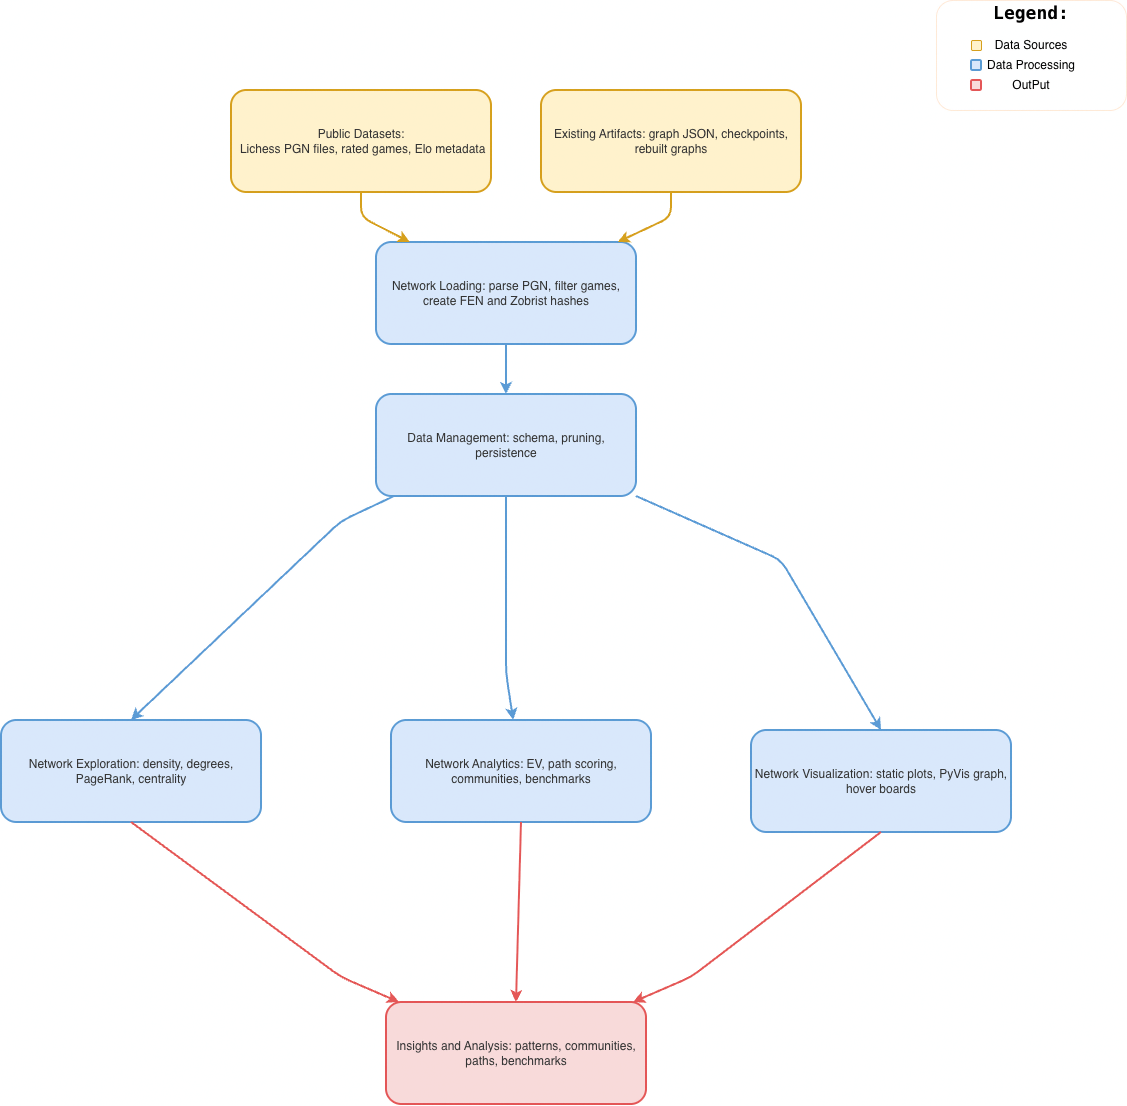

The diagram above was exported from draw.io. Its source (the exported page's mxGraphModel, read from the mxfile embedded in the PNG):
<mxGraphModel dx="773" dy="598" grid="1" gridSize="10" guides="1" tooltips="1" connect="1" arrows="1" fold="1" page="1" pageScale="1" pageWidth="850" pageHeight="1100" math="0" shadow="0">
  <root>
    <mxCell id="0" />
    <mxCell id="1" parent="0" />
    <mxCell id="uFZx57o50Ay1aiqfBKa9-2" parent="1" style="whiteSpace=wrap;strokeWidth=2;fillColor=light-dark(#FFF2CC,#FFF2CC);strokeColor=light-dark(#D6A01D,#D6A01D);fontColor=light-dark(#333333,#000000);fillStyle=solid;align=center;verticalAlign=middle;fontFamily=Helvetica;fontSize=12;fontStyle=0;rounded=1;" value="Public Datasets:&#10; Lichess PGN files, rated games, Elo metadata" vertex="1">
      <mxGeometry height="102" width="260" x="370" y="240" as="geometry" />
    </mxCell>
    <mxCell id="uFZx57o50Ay1aiqfBKa9-3" parent="1" style="whiteSpace=wrap;strokeWidth=2;fillColor=light-dark(#FFF2CC,#FFF2CC);strokeColor=light-dark(#D6A01D,#D6A01D);fontColor=light-dark(#333333,#000000);fillStyle=solid;align=center;verticalAlign=middle;fontFamily=Helvetica;fontSize=12;rounded=1;" value="Existing Artifacts: graph JSON, checkpoints, rebuilt graphs" vertex="1">
      <mxGeometry height="102" width="260" x="680" y="240" as="geometry" />
    </mxCell>
    <mxCell id="uFZx57o50Ay1aiqfBKa9-4" parent="1" style="whiteSpace=wrap;strokeWidth=2;fillColor=light-dark(#D9E8FB,#D9E8FB);strokeColor=light-dark(#5B9BD5,#5B9BD5);fontColor=light-dark(#333333,#000000);rounded=1;" value="Network Loading: parse PGN, filter games, create FEN and Zobrist hashes" vertex="1">
      <mxGeometry height="102" width="260" x="515" y="392" as="geometry" />
    </mxCell>
    <mxCell id="uFZx57o50Ay1aiqfBKa9-5" parent="1" style="whiteSpace=wrap;strokeWidth=2;fillColor=light-dark(#D9E8FB,#D9E8FB);strokeColor=light-dark(#5B9BD5,#5B9BD5);fontColor=light-dark(#333333,#000000);align=center;verticalAlign=middle;fontFamily=Helvetica;fontSize=12;rounded=1;" value="Data Management: schema, pruning, persistence" vertex="1">
      <mxGeometry height="102" width="260" x="515" y="544" as="geometry" />
    </mxCell>
    <mxCell id="uFZx57o50Ay1aiqfBKa9-6" parent="1" style="whiteSpace=wrap;strokeWidth=2;fillColor=light-dark(#D9E8FB,#D9E8FB);strokeColor=light-dark(#5B9BD5,#5B9BD5);fontColor=light-dark(#333333,#000000);align=center;verticalAlign=middle;fontFamily=Helvetica;fontSize=12;rounded=1;" value="Network Exploration: density, degrees, PageRank, centrality" vertex="1">
      <mxGeometry height="102" width="260" x="140" y="870" as="geometry" />
    </mxCell>
    <mxCell id="uFZx57o50Ay1aiqfBKa9-7" parent="1" style="whiteSpace=wrap;strokeWidth=2;fillColor=light-dark(#D9E8FB,#D9E8FB);strokeColor=light-dark(#5B9BD5,#5B9BD5);fontColor=light-dark(#333333,#000000);align=center;verticalAlign=middle;fontFamily=Helvetica;fontSize=12;rounded=1;" value="Network Analytics: EV, path scoring, communities, benchmarks" vertex="1">
      <mxGeometry height="102" width="260" x="530" y="870" as="geometry" />
    </mxCell>
    <mxCell id="uFZx57o50Ay1aiqfBKa9-8" parent="1" style="whiteSpace=wrap;strokeWidth=2;fillColor=light-dark(#D9E8FB,#D9E8FB);strokeColor=light-dark(#5B9BD5,#5B9BD5);fontColor=light-dark(#333333,#000000);align=center;verticalAlign=middle;fontFamily=Helvetica;fontSize=12;rounded=1;" value="Network Visualization: static plots, PyVis graph, hover boards" vertex="1">
      <mxGeometry height="102" width="260" x="890" y="880" as="geometry" />
    </mxCell>
    <mxCell id="uFZx57o50Ay1aiqfBKa9-9" parent="1" style="whiteSpace=wrap;strokeWidth=2;fillColor=light-dark(#F8DADA,#F8DADA);strokeColor=light-dark(#E45757,#E45757);fontColor=light-dark(#333333,#000000);align=center;verticalAlign=middle;fontFamily=Helvetica;fontSize=12;rounded=1;" value="Insights and Analysis: patterns, communities, paths, benchmarks" vertex="1">
      <mxGeometry height="102" width="260" x="525" y="1152" as="geometry" />
    </mxCell>
    <mxCell id="uFZx57o50Ay1aiqfBKa9-10" edge="1" parent="1" source="uFZx57o50Ay1aiqfBKa9-2" style="exitX=0.5;exitY=1;entryX=0.13;entryY=0;fontColor=light-dark(#333333,#000000);fillStyle=solid;strokeColor=light-dark(#D6A01D,#D6A01D);strokeWidth=2;align=center;verticalAlign=middle;fontFamily=Helvetica;fontSize=12;fillColor=light-dark(#FFF2CC,#FFF2CC);" target="uFZx57o50Ay1aiqfBKa9-4" value="">
      <mxGeometry relative="1" as="geometry">
        <Array as="points">
          <mxPoint x="500" y="367" />
        </Array>
      </mxGeometry>
    </mxCell>
    <mxCell id="uFZx57o50Ay1aiqfBKa9-11" edge="1" parent="1" source="uFZx57o50Ay1aiqfBKa9-3" style="exitX=0.5;exitY=1;entryX=0.93;entryY=0;fontColor=light-dark(#333333,#000000);fillStyle=solid;strokeColor=light-dark(#D6A01D,#D6A01D);strokeWidth=2;align=center;verticalAlign=middle;fontFamily=Helvetica;fontSize=12;fillColor=light-dark(#FFF2CC,#FFF2CC);" target="uFZx57o50Ay1aiqfBKa9-4" value="">
      <mxGeometry relative="1" as="geometry">
        <Array as="points">
          <mxPoint x="810" y="367" />
        </Array>
      </mxGeometry>
    </mxCell>
    <mxCell id="uFZx57o50Ay1aiqfBKa9-12" edge="1" parent="1" source="uFZx57o50Ay1aiqfBKa9-4" style="exitX=0.5;exitY=1;entryX=0.5;entryY=0;fontColor=light-dark(#333333,#000000);strokeColor=light-dark(#5B9BD5,#5B9BD5);strokeWidth=2;align=center;verticalAlign=middle;fontFamily=Helvetica;fontSize=12;fillColor=light-dark(#D9E8FB,#D9E8FB);rounded=1;" target="uFZx57o50Ay1aiqfBKa9-5" value="">
      <mxGeometry relative="1" as="geometry">
        <Array as="points" />
      </mxGeometry>
    </mxCell>
    <mxCell id="uFZx57o50Ay1aiqfBKa9-13" edge="1" parent="1" source="uFZx57o50Ay1aiqfBKa9-5" style="exitX=0.07;exitY=1;entryX=0.5;entryY=0;fontColor=light-dark(#333333,#000000);strokeColor=light-dark(#5B9BD5,#5B9BD5);strokeWidth=2;align=center;verticalAlign=middle;fontFamily=Helvetica;fontSize=12;fillColor=light-dark(#D9E8FB,#D9E8FB);rounded=1;" target="uFZx57o50Ay1aiqfBKa9-6" value="">
      <mxGeometry relative="1" as="geometry">
        <Array as="points">
          <mxPoint x="480" y="671" />
        </Array>
      </mxGeometry>
    </mxCell>
    <mxCell id="uFZx57o50Ay1aiqfBKa9-14" edge="1" parent="1" source="uFZx57o50Ay1aiqfBKa9-5" style="exitX=0.5;exitY=1;entryX=0.47;entryY=0;fontColor=light-dark(#333333,#000000);strokeColor=light-dark(#5B9BD5,#5B9BD5);strokeWidth=2;align=center;verticalAlign=middle;fontFamily=Helvetica;fontSize=12;fillColor=light-dark(#D9E8FB,#D9E8FB);rounded=1;" target="uFZx57o50Ay1aiqfBKa9-7" value="">
      <mxGeometry relative="1" as="geometry">
        <Array as="points">
          <mxPoint x="645" y="823" />
        </Array>
      </mxGeometry>
    </mxCell>
    <mxCell id="uFZx57o50Ay1aiqfBKa9-18" edge="1" parent="1" source="uFZx57o50Ay1aiqfBKa9-6" style="exitX=0.5;exitY=1;entryX=0.05;entryY=0;fontColor=light-dark(#333333,#000000);strokeColor=light-dark(#E45757,#E45757);strokeWidth=2;align=center;verticalAlign=middle;fontFamily=Helvetica;fontSize=12;fillColor=light-dark(#F8DADA,#F8DADA);" target="uFZx57o50Ay1aiqfBKa9-9" value="">
      <mxGeometry relative="1" as="geometry">
        <Array as="points">
          <mxPoint x="480" y="1127" />
        </Array>
      </mxGeometry>
    </mxCell>
    <mxCell id="uFZx57o50Ay1aiqfBKa9-19" edge="1" parent="1" source="uFZx57o50Ay1aiqfBKa9-7" style="exitX=0.5;exitY=1;entryX=0.5;entryY=0;fontColor=light-dark(#333333,#000000);strokeColor=light-dark(#E45757,#E45757);strokeWidth=2;align=center;verticalAlign=middle;fontFamily=Helvetica;fontSize=12;fillColor=light-dark(#F8DADA,#F8DADA);" target="uFZx57o50Ay1aiqfBKa9-9" value="">
      <mxGeometry relative="1" as="geometry">
        <Array as="points" />
      </mxGeometry>
    </mxCell>
    <mxCell id="uFZx57o50Ay1aiqfBKa9-20" edge="1" parent="1" source="uFZx57o50Ay1aiqfBKa9-8" style="exitX=0.5;exitY=1;entryX=0.95;entryY=0;fontColor=light-dark(#333333,#000000);strokeColor=light-dark(#E45757,#E45757);strokeWidth=2;align=center;verticalAlign=middle;fontFamily=Helvetica;fontSize=12;fillColor=light-dark(#F8DADA,#F8DADA);" target="uFZx57o50Ay1aiqfBKa9-9" value="">
      <mxGeometry relative="1" as="geometry">
        <Array as="points">
          <mxPoint x="830" y="1127" />
        </Array>
      </mxGeometry>
    </mxCell>
    <mxCell id="uFZx57o50Ay1aiqfBKa9-22" edge="1" parent="1" source="uFZx57o50Ay1aiqfBKa9-5" style="exitX=1;exitY=1;entryX=0.5;entryY=0;exitDx=0;exitDy=0;entryDx=0;entryDy=0;fontColor=light-dark(#333333,#000000);strokeColor=light-dark(#5B9BD5,#5B9BD5);strokeWidth=2;align=center;verticalAlign=middle;fontFamily=Helvetica;fontSize=12;fillColor=light-dark(#D9E8FB,#D9E8FB);rounded=1;" target="uFZx57o50Ay1aiqfBKa9-8" value="">
      <mxGeometry relative="1" as="geometry">
        <Array as="points">
          <mxPoint x="920" y="710" />
        </Array>
        <mxPoint x="890" y="720" as="sourcePoint" />
        <mxPoint x="627" y="944" as="targetPoint" />
      </mxGeometry>
    </mxCell>
    <mxCell id="uFZx57o50Ay1aiqfBKa9-42" parent="1" style="rounded=1;whiteSpace=wrap;html=1;fontStyle=1;fillColor=light-dark(#FFFFFF,#FFFFFF);fontColor=light-dark(#000000,#000000);strokeColor=#FFE9D8;fontSize=18;" value="&lt;span style=&quot;font-family: ui-monospace, SFMono-Regular, &amp;quot;SF Mono&amp;quot;, Menlo, Consolas, &amp;quot;Liberation Mono&amp;quot;, monospace; text-align: start;&quot;&gt;Legend:&lt;/span&gt;&lt;div&gt;&lt;div style=&quot;text-align: start;&quot;&gt;&lt;font face=&quot;ui-monospace, SFMono-Regular, SF Mono, Menlo, Consolas, Liberation Mono, monospace&quot;&gt;&lt;span&gt;&lt;br&gt;&lt;/span&gt;&lt;/font&gt;&lt;/div&gt;&lt;div&gt;&lt;span style=&quot;font-family: ui-monospace, SFMono-Regular, &amp;quot;SF Mono&amp;quot;, Menlo, Consolas, &amp;quot;Liberation Mono&amp;quot;, monospace; text-align: start;&quot;&gt;&lt;br&gt;&lt;/span&gt;&lt;/div&gt;&lt;div&gt;&lt;span style=&quot;font-family: ui-monospace, SFMono-Regular, &amp;quot;SF Mono&amp;quot;, Menlo, Consolas, &amp;quot;Liberation Mono&amp;quot;, monospace; text-align: start;&quot;&gt;&lt;br&gt;&lt;/span&gt;&lt;/div&gt;&lt;div&gt;&lt;span style=&quot;font-family: ui-monospace, SFMono-Regular, &amp;quot;SF Mono&amp;quot;, Menlo, Consolas, &amp;quot;Liberation Mono&amp;quot;, monospace; text-align: start;&quot;&gt;&lt;br&gt;&lt;/span&gt;&lt;/div&gt;&lt;/div&gt;" vertex="1">
      <mxGeometry height="110" width="190" x="1075" y="150" as="geometry" />
    </mxCell>
    <mxCell id="uFZx57o50Ay1aiqfBKa9-43" parent="1" style="whiteSpace=wrap;html=1;fillColor=light-dark(#FFF2CC,#FFF2CC);fillStyle=solid;strokeColor=light-dark(#D6A01D,#D6A01D);strokeWidth=1;align=center;verticalAlign=middle;fontFamily=Helvetica;fontSize=12;fontColor=light-dark(#000000,#000000);perimeterSpacing=0;rounded=1;" value="" vertex="1">
      <mxGeometry height="10" width="10" x="1110" y="190" as="geometry" />
    </mxCell>
    <mxCell id="uFZx57o50Ay1aiqfBKa9-44" parent="1" style="text;html=1;whiteSpace=wrap;strokeColor=none;fillColor=none;align=center;verticalAlign=middle;rounded=0;fontColor=light-dark(#000000,#000000);" value="&lt;font style=&quot;&quot;&gt;Data Sources&lt;/font&gt;" vertex="1">
      <mxGeometry height="30" width="100" x="1120" y="180" as="geometry" />
    </mxCell>
    <mxCell id="uFZx57o50Ay1aiqfBKa9-45" parent="1" style="whiteSpace=wrap;html=1;fillColor=light-dark(#D9E8FB,#D9E8FB);strokeColor=light-dark(#5B9BD5,#5B9BD5);strokeWidth=2;align=center;verticalAlign=middle;fontFamily=Helvetica;fontSize=12;fontColor=light-dark(#000000,#000000);perimeterSpacing=0;rounded=1;" value="" vertex="1">
      <mxGeometry height="10" width="10" x="1110" y="210" as="geometry" />
    </mxCell>
    <mxCell id="uFZx57o50Ay1aiqfBKa9-46" parent="1" style="text;html=1;whiteSpace=wrap;strokeColor=none;fillColor=none;align=center;verticalAlign=middle;rounded=0;fontColor=light-dark(#000000,#000000);" value="&lt;font style=&quot;&quot;&gt;Data Processing&lt;/font&gt;" vertex="1">
      <mxGeometry height="30" width="120" x="1110" y="200" as="geometry" />
    </mxCell>
    <mxCell id="uFZx57o50Ay1aiqfBKa9-47" parent="1" style="whiteSpace=wrap;html=1;fillColor=light-dark(#F8DADA,#F8DADA);strokeColor=light-dark(#E45757,#E45757);strokeWidth=2;align=center;verticalAlign=middle;fontFamily=Helvetica;fontSize=12;fontColor=light-dark(#000000,#000000);perimeterSpacing=0;rounded=1;" value="" vertex="1">
      <mxGeometry height="10" width="10" x="1110" y="230" as="geometry" />
    </mxCell>
    <mxCell id="uFZx57o50Ay1aiqfBKa9-48" parent="1" style="text;html=1;whiteSpace=wrap;strokeColor=none;fillColor=none;align=center;verticalAlign=middle;rounded=0;fontColor=light-dark(#000000,#000000);" value="&lt;font style=&quot;&quot;&gt;OutPut&lt;/font&gt;" vertex="1">
      <mxGeometry height="30" width="60" x="1140" y="220" as="geometry" />
    </mxCell>
  </root>
</mxGraphModel>